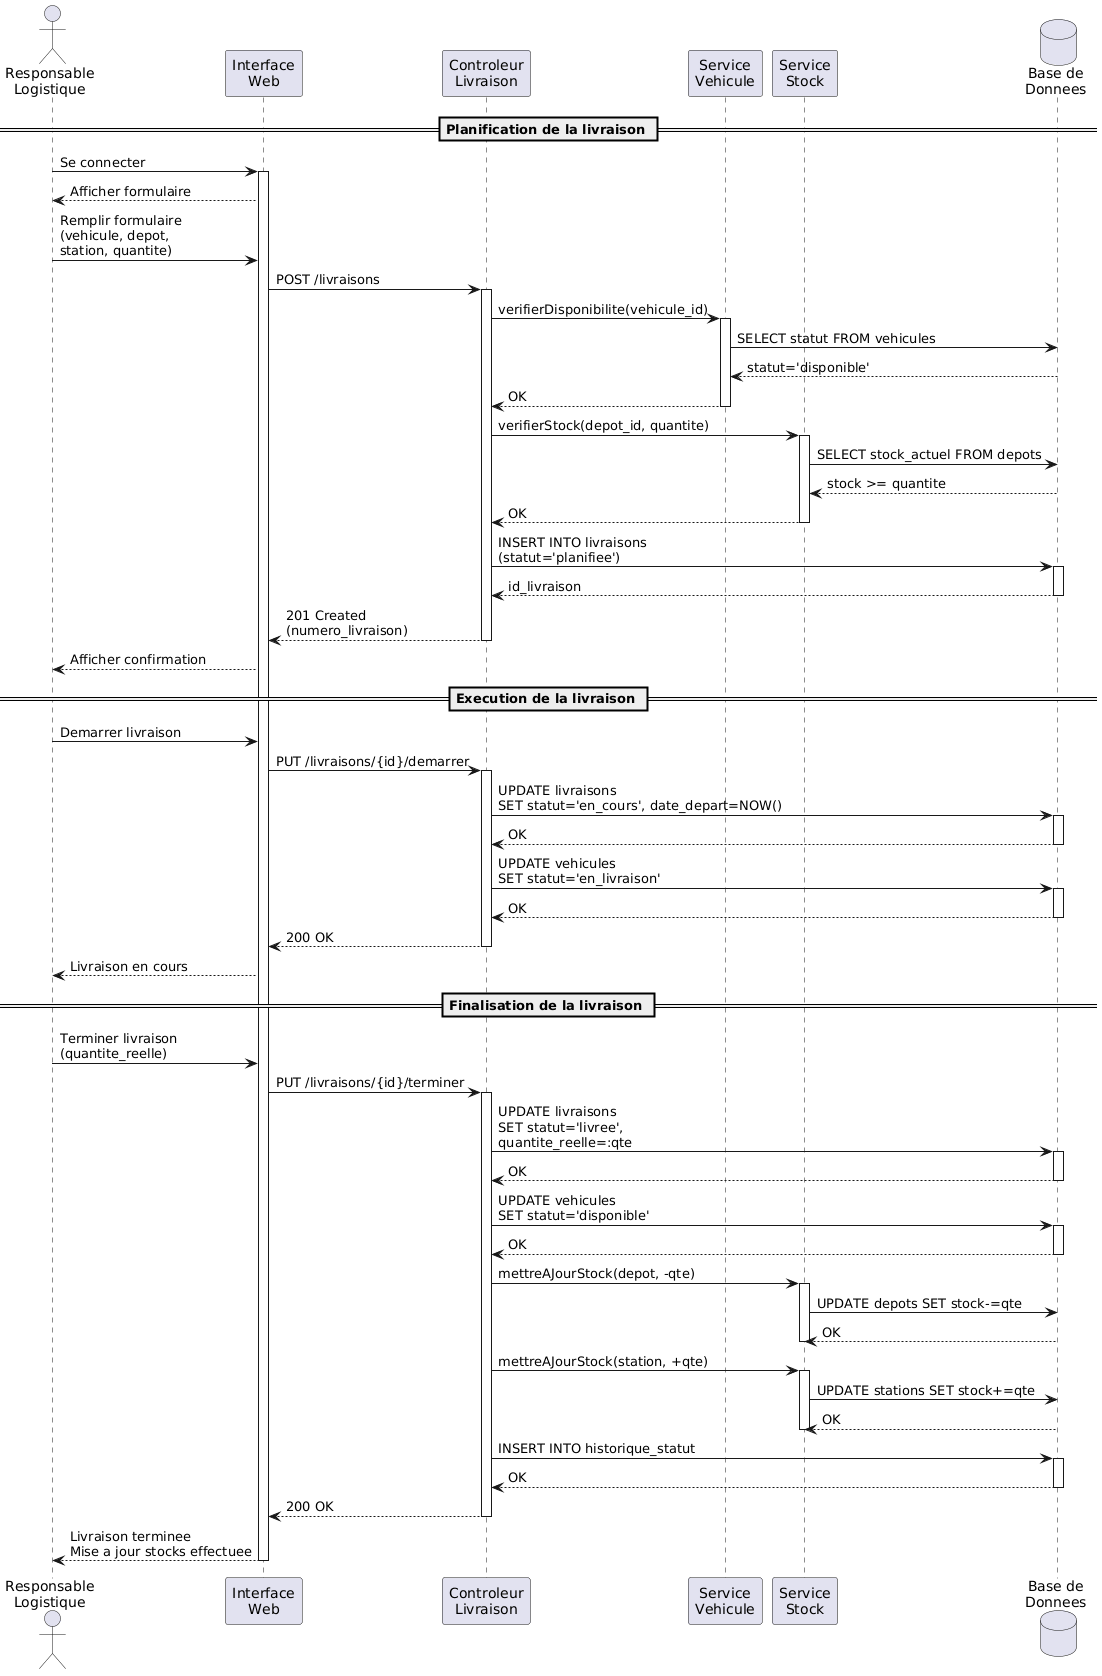

The diagram above was rendered by PlantUML. Its source (embedded in the PNG):
@startuml
actor "Responsable\nLogistique" as RL
participant "Interface\nWeb" as UI
participant "Controleur\nLivraison" as Ctrl
participant "Service\nVehicule" as VehS
participant "Service\nStock" as StockS
database "Base de\nDonnees" as DB

== Planification de la livraison ==
RL -> UI: Se connecter
activate UI
UI --> RL: Afficher formulaire

RL -> UI: Remplir formulaire\n(vehicule, depot,\nstation, quantite)
UI -> Ctrl: POST /livraisons

activate Ctrl
Ctrl -> VehS: verifierDisponibilite(vehicule_id)
activate VehS
VehS -> DB: SELECT statut FROM vehicules
DB --> VehS: statut='disponible'
VehS --> Ctrl: OK
deactivate VehS

Ctrl -> StockS: verifierStock(depot_id, quantite)
activate StockS
StockS -> DB: SELECT stock_actuel FROM depots
DB --> StockS: stock >= quantite
StockS --> Ctrl: OK
deactivate StockS

Ctrl -> DB: INSERT INTO livraisons\n(statut='planifiee')
activate DB
DB --> Ctrl: id_livraison
deactivate DB

Ctrl --> UI: 201 Created\n(numero_livraison)
deactivate Ctrl

UI --> RL: Afficher confirmation

== Execution de la livraison ==
RL -> UI: Demarrer livraison
UI -> Ctrl: PUT /livraisons/{id}/demarrer

activate Ctrl
Ctrl -> DB: UPDATE livraisons\nSET statut='en_cours', date_depart=NOW()
activate DB
DB --> Ctrl: OK
deactivate DB

Ctrl -> DB: UPDATE vehicules\nSET statut='en_livraison'
activate DB
DB --> Ctrl: OK
deactivate DB

Ctrl --> UI: 200 OK
deactivate Ctrl

UI --> RL: Livraison en cours

== Finalisation de la livraison ==
RL -> UI: Terminer livraison\n(quantite_reelle)
UI -> Ctrl: PUT /livraisons/{id}/terminer

activate Ctrl
Ctrl -> DB: UPDATE livraisons\nSET statut='livree',\nquantite_reelle=:qte
activate DB
DB --> Ctrl: OK
deactivate DB

Ctrl -> DB: UPDATE vehicules\nSET statut='disponible'
activate DB
DB --> Ctrl: OK
deactivate DB

Ctrl -> StockS: mettreAJourStock(depot, -qte)
activate StockS
StockS -> DB: UPDATE depots SET stock-=qte
DB --> StockS: OK
deactivate StockS

Ctrl -> StockS: mettreAJourStock(station, +qte)
activate StockS
StockS -> DB: UPDATE stations SET stock+=qte
DB --> StockS: OK
deactivate StockS

Ctrl -> DB: INSERT INTO historique_statut
activate DB
DB --> Ctrl: OK
deactivate DB

Ctrl --> UI: 200 OK
deactivate Ctrl

UI --> RL: Livraison terminee\nMise a jour stocks effectuee
deactivate UI
@enduml